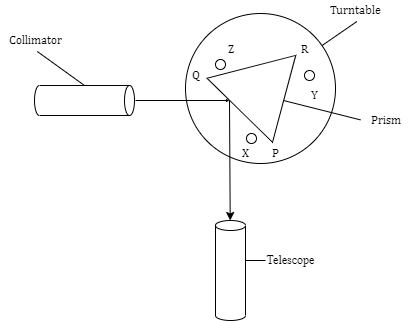

The diagram above was exported from draw.io. Its source (the exported page's mxGraphModel, read from the mxfile embedded in the PNG):
<mxGraphModel dx="760" dy="591" grid="1" gridSize="10" guides="1" tooltips="1" connect="1" arrows="1" fold="1" page="1" pageScale="1" pageWidth="850" pageHeight="1100" math="0" shadow="0">
  <root>
    <mxCell id="0" />
    <mxCell id="1" parent="0" />
    <mxCell id="-QCdo4-lXIm0RHFGVuUF-2" value="" style="shape=cylinder3;whiteSpace=wrap;html=1;boundedLbl=1;backgroundOutline=1;size=5;fillColor=none;rotation=90;" vertex="1" parent="1">
      <mxGeometry x="294" y="230" width="30" height="100" as="geometry" />
    </mxCell>
    <mxCell id="-QCdo4-lXIm0RHFGVuUF-3" value="" style="shape=cylinder3;whiteSpace=wrap;html=1;boundedLbl=1;backgroundOutline=1;size=5;fillColor=none;rotation=0;" vertex="1" parent="1">
      <mxGeometry x="440" y="400" width="30" height="100" as="geometry" />
    </mxCell>
    <mxCell id="-QCdo4-lXIm0RHFGVuUF-4" value="" style="triangle;whiteSpace=wrap;html=1;fillColor=none;rotation=-165;" vertex="1" parent="1">
      <mxGeometry x="430" y="223" width="80" height="90" as="geometry" />
    </mxCell>
    <mxCell id="-QCdo4-lXIm0RHFGVuUF-5" value="" style="endArrow=classic;html=1;rounded=0;" edge="1" parent="1" target="-QCdo4-lXIm0RHFGVuUF-3">
      <mxGeometry width="50" height="50" relative="1" as="geometry">
        <mxPoint x="454" y="280" as="sourcePoint" />
        <mxPoint x="454" y="340" as="targetPoint" />
      </mxGeometry>
    </mxCell>
    <mxCell id="-QCdo4-lXIm0RHFGVuUF-6" value="" style="endArrow=classic;html=1;rounded=0;endSize=1;startSize=1;" edge="1" parent="1">
      <mxGeometry width="50" height="50" relative="1" as="geometry">
        <mxPoint x="360" y="280" as="sourcePoint" />
        <mxPoint x="454" y="280" as="targetPoint" />
      </mxGeometry>
    </mxCell>
    <mxCell id="-QCdo4-lXIm0RHFGVuUF-9" value="" style="ellipse;whiteSpace=wrap;html=1;aspect=fixed;fillColor=none;" vertex="1" parent="1">
      <mxGeometry x="410" y="193" width="150" height="150" as="geometry" />
    </mxCell>
    <mxCell id="-QCdo4-lXIm0RHFGVuUF-10" value="" style="ellipse;whiteSpace=wrap;html=1;aspect=fixed;fillColor=none;" vertex="1" parent="1">
      <mxGeometry x="440" y="239" width="10" height="10" as="geometry" />
    </mxCell>
    <mxCell id="-QCdo4-lXIm0RHFGVuUF-11" value="" style="ellipse;whiteSpace=wrap;html=1;aspect=fixed;fillColor=none;" vertex="1" parent="1">
      <mxGeometry x="529" y="250" width="10" height="10" as="geometry" />
    </mxCell>
    <mxCell id="-QCdo4-lXIm0RHFGVuUF-12" value="" style="ellipse;whiteSpace=wrap;html=1;aspect=fixed;fillColor=none;" vertex="1" parent="1">
      <mxGeometry x="471" y="313" width="10" height="10" as="geometry" />
    </mxCell>
    <mxCell id="-QCdo4-lXIm0RHFGVuUF-13" value="&lt;font face=&quot;Cambria&quot;&gt;Prism&lt;br&gt;&lt;/font&gt;" style="text;html=1;align=center;verticalAlign=middle;resizable=0;points=[];autosize=1;strokeColor=none;fillColor=none;fontFamily=Cambria;" vertex="1" parent="1">
      <mxGeometry x="585" y="290" width="50" height="20" as="geometry" />
    </mxCell>
    <mxCell id="-QCdo4-lXIm0RHFGVuUF-14" value="&lt;font face=&quot;Cambria&quot;&gt;Turntable&lt;br&gt;&lt;/font&gt;" style="text;html=1;align=center;verticalAlign=middle;resizable=0;points=[];autosize=1;strokeColor=none;fillColor=none;fontFamily=Cambria;" vertex="1" parent="1">
      <mxGeometry x="545" y="180" width="70" height="20" as="geometry" />
    </mxCell>
    <mxCell id="-QCdo4-lXIm0RHFGVuUF-15" value="&lt;font face=&quot;Cambria&quot;&gt;Collimator&lt;/font&gt;" style="text;html=1;align=center;verticalAlign=middle;resizable=0;points=[];autosize=1;strokeColor=none;fillColor=none;fontFamily=Cambria;" vertex="1" parent="1">
      <mxGeometry x="225" y="210" width="70" height="20" as="geometry" />
    </mxCell>
    <mxCell id="-QCdo4-lXIm0RHFGVuUF-16" value="&lt;font face=&quot;Telescope&quot;&gt;Telescope&lt;/font&gt;&lt;font face=&quot;Cambria&quot;&gt;&lt;br&gt;&lt;/font&gt;" style="text;html=1;align=center;verticalAlign=middle;resizable=0;points=[];autosize=1;strokeColor=none;fillColor=none;fontFamily=Cambria;" vertex="1" parent="1">
      <mxGeometry x="485" y="430" width="60" height="20" as="geometry" />
    </mxCell>
    <mxCell id="-QCdo4-lXIm0RHFGVuUF-17" value="Z" style="text;html=1;align=center;verticalAlign=middle;resizable=0;points=[];autosize=1;strokeColor=none;fillColor=none;fontFamily=Cambria;" vertex="1" parent="1">
      <mxGeometry x="445" y="219" width="20" height="20" as="geometry" />
    </mxCell>
    <mxCell id="-QCdo4-lXIm0RHFGVuUF-18" value="R" style="text;html=1;align=center;verticalAlign=middle;resizable=0;points=[];autosize=1;strokeColor=none;fillColor=none;fontFamily=Cambria;" vertex="1" parent="1">
      <mxGeometry x="519" y="219" width="20" height="20" as="geometry" />
    </mxCell>
    <mxCell id="-QCdo4-lXIm0RHFGVuUF-19" value="Q" style="text;html=1;align=center;verticalAlign=middle;resizable=0;points=[];autosize=1;strokeColor=none;fillColor=none;fontFamily=Cambria;" vertex="1" parent="1">
      <mxGeometry x="410" y="245" width="20" height="20" as="geometry" />
    </mxCell>
    <mxCell id="-QCdo4-lXIm0RHFGVuUF-20" value="X" style="text;html=1;align=center;verticalAlign=middle;resizable=0;points=[];autosize=1;strokeColor=none;fillColor=none;fontFamily=Cambria;" vertex="1" parent="1">
      <mxGeometry x="460" y="323" width="20" height="20" as="geometry" />
    </mxCell>
    <mxCell id="-QCdo4-lXIm0RHFGVuUF-21" value="P" style="text;html=1;align=center;verticalAlign=middle;resizable=0;points=[];autosize=1;strokeColor=none;fillColor=none;fontFamily=Cambria;" vertex="1" parent="1">
      <mxGeometry x="490" y="323" width="20" height="20" as="geometry" />
    </mxCell>
    <mxCell id="-QCdo4-lXIm0RHFGVuUF-22" value="&lt;font face=&quot;Cambria&quot;&gt;Y&lt;br&gt;&lt;/font&gt;" style="text;html=1;align=center;verticalAlign=middle;resizable=0;points=[];autosize=1;strokeColor=none;fillColor=none;" vertex="1" parent="1">
      <mxGeometry x="529" y="265" width="20" height="20" as="geometry" />
    </mxCell>
    <mxCell id="-QCdo4-lXIm0RHFGVuUF-23" value="" style="endArrow=none;html=1;rounded=0;fontFamily=Cambria;startSize=1;endSize=1;exitX=0;exitY=0.5;exitDx=0;exitDy=0;exitPerimeter=0;entryX=0.526;entryY=1.05;entryDx=0;entryDy=0;entryPerimeter=0;" edge="1" parent="1" source="-QCdo4-lXIm0RHFGVuUF-2" target="-QCdo4-lXIm0RHFGVuUF-15">
      <mxGeometry width="50" height="50" relative="1" as="geometry">
        <mxPoint x="430" y="280" as="sourcePoint" />
        <mxPoint x="480" y="230" as="targetPoint" />
      </mxGeometry>
    </mxCell>
    <mxCell id="-QCdo4-lXIm0RHFGVuUF-24" value="" style="endArrow=none;html=1;rounded=0;fontFamily=Cambria;startSize=1;endSize=1;entryX=0.52;entryY=1.05;entryDx=0;entryDy=0;entryPerimeter=0;" edge="1" parent="1" source="-QCdo4-lXIm0RHFGVuUF-9" target="-QCdo4-lXIm0RHFGVuUF-14">
      <mxGeometry width="50" height="50" relative="1" as="geometry">
        <mxPoint x="430" y="280" as="sourcePoint" />
        <mxPoint x="480" y="230" as="targetPoint" />
      </mxGeometry>
    </mxCell>
    <mxCell id="-QCdo4-lXIm0RHFGVuUF-25" value="" style="endArrow=none;html=1;rounded=0;fontFamily=Cambria;startSize=1;endSize=1;entryX=0;entryY=0.47;entryDx=0;entryDy=0;entryPerimeter=0;" edge="1" parent="1" target="-QCdo4-lXIm0RHFGVuUF-13">
      <mxGeometry width="50" height="50" relative="1" as="geometry">
        <mxPoint x="508" y="280" as="sourcePoint" />
        <mxPoint x="480" y="230" as="targetPoint" />
      </mxGeometry>
    </mxCell>
    <mxCell id="-QCdo4-lXIm0RHFGVuUF-27" value="" style="endArrow=none;html=1;rounded=0;fontFamily=Cambria;startSize=1;endSize=1;" edge="1" parent="1">
      <mxGeometry width="50" height="50" relative="1" as="geometry">
        <mxPoint x="490" y="440" as="sourcePoint" />
        <mxPoint x="470" y="440" as="targetPoint" />
      </mxGeometry>
    </mxCell>
  </root>
</mxGraphModel>